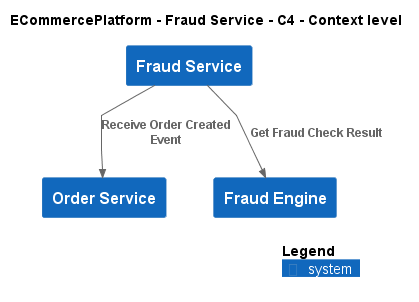

The diagram above was rendered by PlantUML. Its source (embedded in the PNG):
@startuml
!include ..\..\..\.c4s\C4_Context.puml

AddElementTag("c4interflow:lifecycle:new", $bgColor=green, $fontColor=#ffffff, $borderColor=green, $shadowing="False")
AddElementTag("c4interflow:lifecycle:changed", $bgColor=orange, $fontColor=#ffffff, $borderColor=orange, $shadowing="False")
AddElementTag("c4interflow:lifecycle:removed", $bgColor=red, $fontColor=#ffffff, $borderColor=red, $shadowing="False")

AddRelTag("c4interflow:lifecycle:new", $textColor=green, $lineColor=green)
AddRelTag("c4interflow:lifecycle:changed", $textColor=orange, $lineColor=orange)
AddRelTag("c4interflow:lifecycle:removed", $textColor=red, $lineColor=red)

SHOW_PERSON_PORTRAIT()
LAYOUT_TOP_DOWN()

skinparam linetype polyline

title ECommercePlatform - Fraud Service - C4 - Context level

System(ECommercePlatform.SoftwareSystems.FraudService, "Fraud Service", "")
System(ECommercePlatform.SoftwareSystems.OrderService, "Order Service", "")
System(ECommercePlatform.SoftwareSystems.FraudEngine, "Fraud Engine", "")

Rel(ECommercePlatform.SoftwareSystems.FraudService, ECommercePlatform.SoftwareSystems.OrderService, "Receive Order Created Event")
Rel(ECommercePlatform.SoftwareSystems.FraudService, ECommercePlatform.SoftwareSystems.FraudEngine, "Get Fraud Check Result")


SHOW_LEGEND()
@enduml